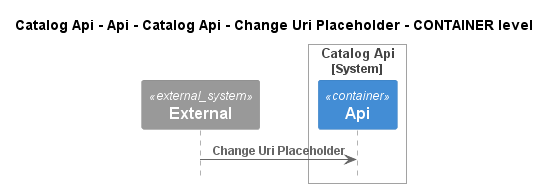

The diagram above was rendered by PlantUML. Its source (embedded in the PNG):
@startuml
!pragma layout smetana
!include ..\..\..\..\..\..\..\..\.c4s\C4_Sequence.puml

title Catalog Api - Api - Catalog Api - Change Uri Placeholder - CONTAINER level

System_Ext(C4InterFlow.SoftwareSystems.ExternalSystem, "External", "")

System_Boundary(dotnet.eShop.Architecture.SoftwareSystems.CatalogApi, "Catalog Api")
    Container(dotnet.eShop.Architecture.SoftwareSystems.CatalogApi.Containers.Api, "Api", "", "")
Boundary_End()

Rel(C4InterFlow.SoftwareSystems.ExternalSystem, dotnet.eShop.Architecture.SoftwareSystems.CatalogApi.Containers.Api, "Change Uri Placeholder")


@enduml